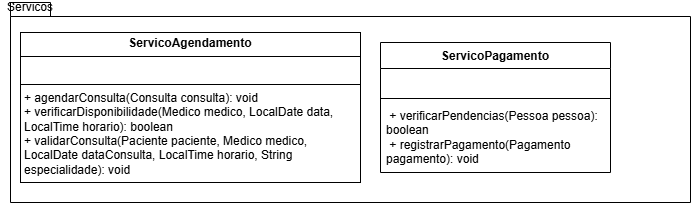

The diagram above was exported from draw.io. Its source (the exported page's mxGraphModel, read from the mxfile embedded in the PNG):
<mxGraphModel dx="1674" dy="306" grid="1" gridSize="10" guides="1" tooltips="1" connect="1" arrows="1" fold="1" page="1" pageScale="1" pageWidth="827" pageHeight="1169" math="0" shadow="0">
  <root>
    <mxCell id="0" />
    <mxCell id="1" parent="0" />
    <mxCell id="1MuXY3FwOp_5LczE5foe-6" value="" style="shape=folder;fontStyle=1;spacingTop=10;tabWidth=40;tabHeight=14;tabPosition=left;html=1;whiteSpace=wrap;" parent="1" vertex="1">
      <mxGeometry y="50" width="680" height="200" as="geometry" />
    </mxCell>
    <mxCell id="1MuXY3FwOp_5LczE5foe-1" value="&lt;p style=&quot;margin:0px;margin-top:4px;text-align:center;&quot;&gt;&lt;b&gt;ServicoAgendamento&lt;/b&gt;&lt;/p&gt;&lt;hr size=&quot;1&quot; style=&quot;border-style:solid;&quot;&gt;&lt;p style=&quot;margin:0px;margin-left:4px;&quot;&gt;&amp;nbsp;&lt;/p&gt;&lt;hr size=&quot;1&quot; style=&quot;border-style:solid;&quot;&gt;&lt;p style=&quot;margin:0px;margin-left:4px;&quot;&gt;+ agendarConsulta(Consulta consulta): void&lt;/p&gt;&lt;p style=&quot;margin:0px;margin-left:4px;&quot;&gt;+ verificarDisponibilidade(Medico medico, LocalDate data, LocalTime horario): boolean&lt;/p&gt;&lt;p style=&quot;margin:0px;margin-left:4px;&quot;&gt;+ validarConsulta(Paciente paciente, Medico medico, LocalDate dataConsulta, LocalTime horario, String especialidade): void&lt;/p&gt;" style="verticalAlign=top;align=left;overflow=fill;html=1;whiteSpace=wrap;" parent="1" vertex="1">
      <mxGeometry x="10" y="80" width="340" height="150" as="geometry" />
    </mxCell>
    <mxCell id="1MuXY3FwOp_5LczE5foe-2" value="ServicoPagamento" style="swimlane;fontStyle=1;align=center;verticalAlign=top;childLayout=stackLayout;horizontal=1;startSize=26;horizontalStack=0;resizeParent=1;resizeParentMax=0;resizeLast=0;collapsible=1;marginBottom=0;whiteSpace=wrap;html=1;" parent="1" vertex="1">
      <mxGeometry x="370" y="90" width="230" height="130" as="geometry" />
    </mxCell>
    <mxCell id="1MuXY3FwOp_5LczE5foe-3" value="&amp;nbsp;&amp;nbsp;" style="text;strokeColor=none;fillColor=none;align=left;verticalAlign=top;spacingLeft=4;spacingRight=4;overflow=hidden;rotatable=0;points=[[0,0.5],[1,0.5]];portConstraint=eastwest;whiteSpace=wrap;html=1;" parent="1MuXY3FwOp_5LczE5foe-2" vertex="1">
      <mxGeometry y="26" width="230" height="26" as="geometry" />
    </mxCell>
    <mxCell id="1MuXY3FwOp_5LczE5foe-4" value="" style="line;strokeWidth=1;fillColor=none;align=left;verticalAlign=middle;spacingTop=-1;spacingLeft=3;spacingRight=3;rotatable=0;labelPosition=right;points=[];portConstraint=eastwest;strokeColor=inherit;" parent="1MuXY3FwOp_5LczE5foe-2" vertex="1">
      <mxGeometry y="52" width="230" height="8" as="geometry" />
    </mxCell>
    <mxCell id="1MuXY3FwOp_5LczE5foe-5" value="&lt;div&gt;&amp;nbsp;+ verificarPendencias(Pessoa pessoa): boolean&lt;/div&gt;&lt;div&gt;&amp;nbsp;+ registrarPagamento(Pagamento pagamento): void&lt;/div&gt;" style="text;strokeColor=none;fillColor=none;align=left;verticalAlign=top;spacingLeft=4;spacingRight=4;overflow=hidden;rotatable=0;points=[[0,0.5],[1,0.5]];portConstraint=eastwest;whiteSpace=wrap;html=1;" parent="1MuXY3FwOp_5LczE5foe-2" vertex="1">
      <mxGeometry y="60" width="230" height="70" as="geometry" />
    </mxCell>
    <mxCell id="1MuXY3FwOp_5LczE5foe-8" value="Servicos" style="text;html=1;align=center;verticalAlign=middle;whiteSpace=wrap;rounded=0;" parent="1" vertex="1">
      <mxGeometry x="-10" y="50" width="60" height="10" as="geometry" />
    </mxCell>
  </root>
</mxGraphModel>